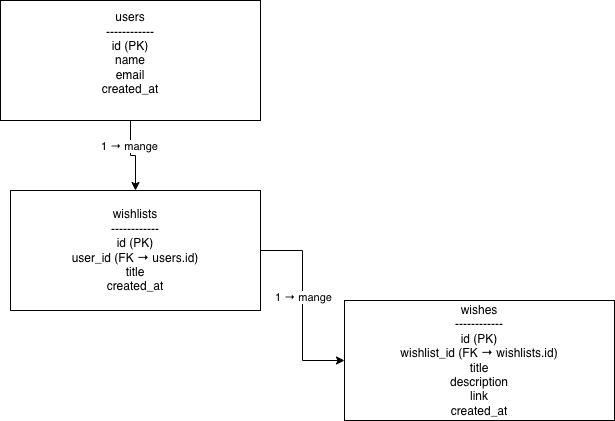

The diagram above was exported from draw.io. Its source (the exported page's mxGraphModel, read from the mxfile embedded in the PNG):
<mxGraphModel dx="946" dy="610" grid="1" gridSize="10" guides="1" tooltips="1" connect="1" arrows="1" fold="1" page="1" pageScale="1" pageWidth="827" pageHeight="1169" math="0" shadow="0">
  <root>
    <mxCell id="0" />
    <mxCell id="1" parent="0" />
    <mxCell id="Xl-LtCuytxEKdc3rFkqv-4" value="" style="edgeStyle=orthogonalEdgeStyle;rounded=0;orthogonalLoop=1;jettySize=auto;html=1;" edge="1" parent="1" source="Xl-LtCuytxEKdc3rFkqv-1" target="Xl-LtCuytxEKdc3rFkqv-2">
      <mxGeometry relative="1" as="geometry" />
    </mxCell>
    <mxCell id="Xl-LtCuytxEKdc3rFkqv-6" value="1 → mange" style="edgeLabel;html=1;align=center;verticalAlign=middle;resizable=0;points=[];" vertex="1" connectable="0" parent="Xl-LtCuytxEKdc3rFkqv-4">
      <mxGeometry x="-0.3333" y="-2" relative="1" as="geometry">
        <mxPoint as="offset" />
      </mxGeometry>
    </mxCell>
    <mxCell id="Xl-LtCuytxEKdc3rFkqv-1" value="&lt;div&gt;users&lt;/div&gt;&lt;div&gt;------------&lt;/div&gt;&lt;div&gt;id (PK)&lt;/div&gt;&lt;div&gt;name&lt;/div&gt;&lt;div&gt;email&lt;/div&gt;&lt;div&gt;created_at&lt;/div&gt;&lt;div&gt;&lt;br&gt;&lt;/div&gt;" style="rounded=0;whiteSpace=wrap;html=1;" vertex="1" parent="1">
      <mxGeometry x="70" y="90" width="260" height="120" as="geometry" />
    </mxCell>
    <mxCell id="Xl-LtCuytxEKdc3rFkqv-5" value="" style="edgeStyle=orthogonalEdgeStyle;rounded=0;orthogonalLoop=1;jettySize=auto;html=1;" edge="1" parent="1" source="Xl-LtCuytxEKdc3rFkqv-2" target="Xl-LtCuytxEKdc3rFkqv-3">
      <mxGeometry relative="1" as="geometry" />
    </mxCell>
    <mxCell id="Xl-LtCuytxEKdc3rFkqv-7" value="1 → mange" style="edgeLabel;html=1;align=center;verticalAlign=middle;resizable=0;points=[];" vertex="1" connectable="0" parent="Xl-LtCuytxEKdc3rFkqv-5">
      <mxGeometry x="-0.0571" y="-3" relative="1" as="geometry">
        <mxPoint x="3" y="-3" as="offset" />
      </mxGeometry>
    </mxCell>
    <UserObject label="wishlists&#10;------------&#10;id (PK)&#10;user_id (FK → users.id)&#10;title&#10;created_at" link="wishlists&#10;------------&#10;id (PK)&#10;user_id (FK → users.id)&#10;title&#10;created_at" id="Xl-LtCuytxEKdc3rFkqv-2">
      <mxCell style="rounded=0;whiteSpace=wrap;html=1;" vertex="1" parent="1">
        <mxGeometry x="80" y="280" width="250" height="120" as="geometry" />
      </mxCell>
    </UserObject>
    <UserObject label="wishes&#10;------------&#10;id (PK)&#10;wishlist_id (FK → wishlists.id)&#10;title&#10;description&#10;link&#10;created_at" link="wishes&#10;------------&#10;id (PK)&#10;wishlist_id (FK → wishlists.id)&#10;title&#10;description&#10;link&#10;created_at" id="Xl-LtCuytxEKdc3rFkqv-3">
      <mxCell style="rounded=0;whiteSpace=wrap;html=1;" vertex="1" parent="1">
        <mxGeometry x="414" y="390" width="270" height="120" as="geometry" />
      </mxCell>
    </UserObject>
  </root>
</mxGraphModel>